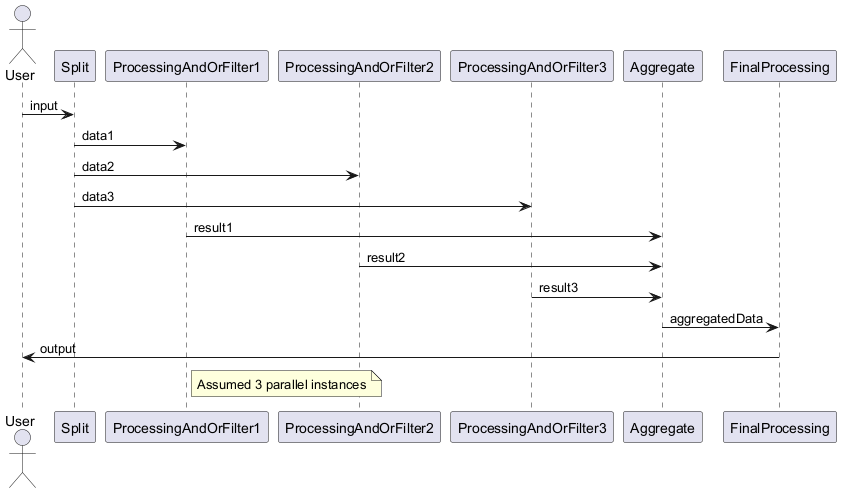

The diagram above was rendered by PlantUML. Its source (embedded in the PNG):
@startuml
actor User
participant Split
participant "ProcessingAndOrFilter1" as P1
participant "ProcessingAndOrFilter2" as P2
participant "ProcessingAndOrFilter3" as P3
participant Aggregate
participant FinalProcessing

User -> Split : input
Split -> P1 : data1
Split -> P2 : data2
Split -> P3 : data3

P1 -> Aggregate : result1
P2 -> Aggregate : result2
P3 -> Aggregate : result3

Aggregate -> FinalProcessing : aggregatedData
FinalProcessing -> User : output

note right of P1
  Assumed 3 parallel instances
end note
@enduml